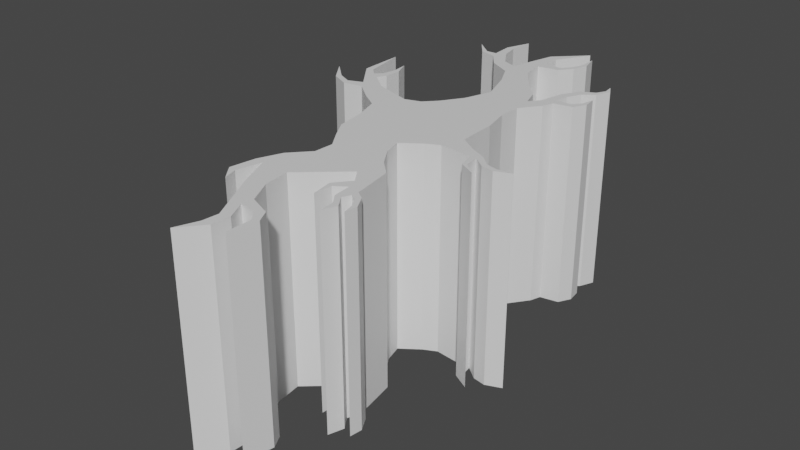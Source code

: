 # Source: lineCrack.blend  (saved by Blender 3.5.10; exported with 4.5.12 LTS)
import bpy
from mathutils import Matrix  # noqa: F401  (used for matrix-valued properties, if any)

bpy.ops.wm.read_factory_settings(use_empty=True)
scene = bpy.context.scene
scene.name = 'Scene'

# ---- collections
col_collection = bpy.data.collections.new('Collection'); scene.collection.children.link(col_collection)

# ---- materials (node trees are filled in below, after node groups)
mat_material = bpy.data.materials.new('Material')
mat_material.alpha_threshold = 0.0
mat_material.use_transparent_shadow = False
mat_material.roughness = 0.5
mat_material.line_color = (0.0, 0.0, 0.0, 1.0)

# ---- material node trees
mat_material.use_nodes = True; mat_material.node_tree.nodes.clear()
_N = mat_material.node_tree.nodes; _L = mat_material.node_tree.links
n0 = _N.new('ShaderNodeOutputMaterial'); n0.name = 'Material Output'; n0.location = (300, 300)
n1 = _N.new('ShaderNodeBsdfPrincipled'); n1.name = 'Principled BSDF'; n1.location = (10, 300)
n1.distribution = 'GGX'
n1.subsurface_method = 'RANDOM_WALK_SKIN'
n1.inputs[3].default_value = 1.45
n1.inputs[27].default_value = (0.0, 0.0, 0.0, 1.0)
n1.inputs[28].default_value = 1.0
_L.new(n1.outputs[0], n0.inputs[0])
n0.is_active_output = True

# ---- world
world_world = bpy.data.worlds.new('World'); scene.world = world_world
world_world.use_nodes = True; world_world.node_tree.nodes.clear()
_N = world_world.node_tree.nodes; _L = world_world.node_tree.links
n0 = _N.new('ShaderNodeOutputWorld'); n0.name = 'World Output'; n0.location = (300, 300)
n1 = _N.new('ShaderNodeBackground'); n1.name = 'Background'; n1.location = (10, 300)
n1.inputs[0].default_value = (0.05088, 0.05088, 0.05088, 1.0)
_L.new(n1.outputs[0], n0.inputs[0])
n0.is_active_output = True
world_world.color = (0.05088, 0.05088, 0.05088)
world_world.use_sun_shadow = False
world_world.sun_shadow_jitter_overblur = 0.0

# ---- meshes
me_cube = bpy.data.meshes.new('Cube')
me_cube.from_pydata([(-0.07518, -1.025, 0.004448), (0.04676, -0.9511, 0.004448), (0.04835, -0.8651, 0.004448), (-0.0396, -0.817, 0.004448), (-0.01119, -0.9483, 0.004448), (0.06794, -0.8534, 0.004448), (-0.03442, -0.776, 0.004448), (-0.0778, -0.6915, 0.004448), (-0.08911, -0.599, 0.004448), (0.05666, -0.4699, 0.004448), (0.09227, -0.5192, 0.004448), (0.04872, -0.574, 0.004448), (0.06096, -0.6474, 0.004448), (0.06722, -0.5844, 0.004448), (0.1062, -0.5579, 0.004448), (0.1126, -0.6216, 0.004448), (0.1393, -0.6578, 0.004448), (0.145, -0.7151, 0.004448), (0.1626, -0.6621, 0.004448), (0.1344, -0.6204, 0.004448), (0.18, -0.5897, 0.004448), (0.1489, -0.5674, 0.004448), (0.1451, -0.5408, 0.004448), (0.1254, -0.4258, 0.004448), (0.07096, -0.3724, 0.004448), (0.02831, -0.3069, 0.004448), (0.01166, -0.2427, 0.004448), (0.07649, -0.1952, 0.004448), (0.122, -0.1723, 0.004448), (0.2341, -0.1853, 0.004448), (0.2488, -0.2416, 0.004448), (0.3077, -0.274, 0.004448), (0.2632, -0.2349, 0.004448), (0.2568, -0.183, 0.004448), (0.345, -0.2262, 0.004448), (0.3996, -0.2042, 0.004448), (0.3479, -0.2103, 0.004448), (0.2672, -0.1634, 0.004448), (0.148, -0.09399, 0.004448), (0.1451, -0.03487, 0.004448), (0.1426, 0.04236, 0.004448), (0.1198, 0.1385, 0.004448), (-0.04612, -0.9497, 0.004448), (-0.07214, -0.8344, 0.004448), (-0.1418, -0.7042, 0.004448), (-0.1903, -0.5941, 0.004448), (-0.2104, -0.6818, 0.004448), (-0.1969, -0.73, 0.004448), (-0.2387, -0.6773, 0.004448), (-0.2249, -0.5892, 0.004448), (-0.1924, -0.5084, 0.004448), (-0.1321, -0.4417, 0.004448), (-0.1287, -0.3721, 0.004448), (-0.173, -0.307, 0.004448), (-0.2125, -0.2412, 0.004448), (-0.2288, -0.1359, 0.004448), (-0.2584, -0.04569, 0.004448), (-0.3198, -0.004652, 0.004448), (-0.3898, 0.05266, 0.004448), (-0.5256, 0.07312, 0.004448), (-0.5862, 0.1567, 0.004448), (-0.5147, 0.08992, 0.004448), (-0.4132, 0.08707, 0.004448), (-0.4693, 0.1622, 0.004448), (-0.4959, 0.1985, 0.004448), (-0.4993, 0.3594, 0.004448), (-0.4713, 0.2052, 0.004448), (-0.4424, 0.1756, 0.004448), (-0.4084, 0.2503, 0.004448), (-0.4152, 0.3062, 0.004448), (-0.39, 0.2455, 0.004448), (-0.4118, 0.1546, 0.004448), (-0.3432, 0.09834, 0.004448), (-0.2778, 0.07568, 0.004448), (-0.2029, 0.0514, 0.004448), (-0.1482, 0.06905, 0.004448), (-0.1081, 0.1117, 0.004448), (-0.06009, 0.1854, 0.004448), (0.1221, 0.2176, 0.004448), (0.09085, 0.3554, 0.004448), (0.03374, 0.4185, 0.004448), (-0.001468, 0.4651, 0.004448), (-0.04884, 0.5973, 0.004448), (0.02466, 0.61, 0.004448), (0.0592, 0.6555, 0.004448), (0.078, 0.71, 0.004448), (0.06204, 0.7748, 0.004448), (0.06208, 0.7124, 0.004448), (0.05038, 0.6749, 0.004448), (0.0219, 0.6345, 0.004448), (-0.04702, 0.6345, 0.004448), (-0.0694, 0.4045, 0.004448), (-0.1113, 0.4863, 0.004448), (-0.07471, 0.7158, 0.004448), (-0.09818, 0.6251, 0.004448), (-0.05044, 0.3497, 0.004448), (-0.1915, 0.5309, 0.004448), (-0.2392, 0.5935, 0.004448), (-0.2986, 0.6091, 0.004448), (-0.3492, 0.6749, 0.004448), (-0.2853, 0.6211, 0.004448), (-0.2473, 0.6224, 0.004448), (-0.2529, 0.7019, 0.004448), (-0.2199, 0.7922, 0.004448), (-0.2274, 0.7038, 0.004448), (-0.2147, 0.6398, 0.004448), (-0.1675, 0.5678, 0.004448), (-0.1147, 0.5467, 0.004448), (0.02748, 0.818, 0.004448), (-0.04072, 0.6983, 0.004448), (-0.02762, 0.282, 0.004448), (0.1129, 0.2895, 0.004448), (-0.04151, 0.5209, 0.004448), (0.2053, -0.6349, 0.004448), (0.1994, -0.6786, 0.004448), (0.1903, -0.6415, 0.004448), (0.1674, -0.6037, 0.004448), (0.1469, -0.5917, 0.004448), (0.1732, 0.2872, 0.004448), (0.1861, 0.3262, 0.004448), (0.2527, 0.3383, 0.004448), (0.2769, 0.3834, 0.004448), (0.2705, 0.4321, 0.004448), (0.2594, 0.3864, 0.004448), (0.236, 0.3568, 0.004448), (0.1809, 0.3551, 0.004448), (0.1898, 0.403, 0.004448), (0.2143, 0.4525, 0.004448), (0.2531, 0.4814, 0.004448), (0.2754, 0.5331, 0.004448), (0.2552, 0.5693, 0.004448), (0.26, 0.5316, 0.004448), (0.243, 0.4995, 0.004448), (0.1978, 0.4753, 0.004448), (0.1618, 0.4154, 0.004448), (0.1421, 0.3262, 0.004448), (-0.3939, 0.1854, 0.004448), (-0.4184, 0.1983, 0.004448), (-0.465, 0.06654, 0.004448), (-0.4588, 0.04094, 0.004448), (0.2073, -0.1353, 0.004448), (0.04474, -0.8095, 0.004448), (0.01707, -0.8245, 0.004448), (-0.04069, -0.893, 0.004448), (-0.006955, -0.8835, 0.004448), (0.3069, -0.2, 0.004448), (0.3002, -0.2178, 0.004448), (0.04835, -0.8651, -0.7168), (0.04676, -0.9511, -0.7168), (0.01707, -0.8245, -0.7168), (-0.006955, -0.8835, -0.7168), (-0.0396, -0.817, -0.7168), (-0.07518, -1.025, -0.7168), (-0.01119, -0.9483, -0.7168), (0.06794, -0.8534, -0.7168), (0.04474, -0.8095, -0.7168), (-0.03442, -0.776, -0.7168), (-0.0778, -0.6915, -0.7168), (-0.08911, -0.599, -0.7168), (0.05666, -0.4699, -0.7168), (0.09227, -0.5192, -0.7168), (0.04872, -0.574, -0.7168), (0.06096, -0.6474, -0.7168), (0.06722, -0.5844, -0.7168), (0.1062, -0.5579, -0.7168), (0.1126, -0.6216, -0.7168), (0.1393, -0.6578, -0.7168), (0.145, -0.7151, -0.7168), (0.1626, -0.6621, -0.7168), (0.1344, -0.6204, -0.7168), (0.1469, -0.5917, -0.7168), (0.2053, -0.6349, -0.7168), (0.18, -0.5897, -0.7168), (0.1489, -0.5674, -0.7168), (0.1451, -0.5408, -0.7168), (0.1254, -0.4258, -0.7168), (0.07096, -0.3724, -0.7168), (0.02831, -0.3069, -0.7168), (0.01166, -0.2427, -0.7168), (0.07649, -0.1952, -0.7168), (0.122, -0.1723, -0.7168), (0.2341, -0.1853, -0.7168), (0.2488, -0.2416, -0.7168), (0.3077, -0.274, -0.7168), (0.2632, -0.2349, -0.7168), (0.2568, -0.183, -0.7168), (0.3002, -0.2178, -0.7168), (0.345, -0.2262, -0.7168), (0.3996, -0.2042, -0.7168), (0.3479, -0.2103, -0.7168), (0.3069, -0.2, -0.7168), (0.2672, -0.1634, -0.7168), (0.2073, -0.1353, -0.7168), (0.148, -0.09399, -0.7168), (0.1451, -0.03487, -0.7168), (0.1426, 0.04236, -0.7168), (0.1198, 0.1385, -0.7168), (-0.04612, -0.9497, -0.7168), (-0.04069, -0.893, -0.7168), (-0.1418, -0.7042, -0.7168), (-0.07214, -0.8344, -0.7168), (-0.1903, -0.5941, -0.7168), (-0.2104, -0.6818, -0.7168), (-0.1969, -0.73, -0.7168), (-0.2387, -0.6773, -0.7168), (-0.2249, -0.5892, -0.7168), (-0.1924, -0.5084, -0.7168), (-0.1321, -0.4417, -0.7168), (-0.1287, -0.3721, -0.7168), (-0.173, -0.307, -0.7168), (-0.2125, -0.2412, -0.7168), (-0.2288, -0.1359, -0.7168), (-0.2584, -0.04569, -0.7168), (-0.3198, -0.004652, -0.7168), (-0.3898, 0.05266, -0.7168), (-0.4588, 0.04094, -0.7168), (-0.5862, 0.1567, -0.7168), (-0.5256, 0.07312, -0.7168), (-0.5147, 0.08992, -0.7168), (-0.465, 0.06654, -0.7168), (-0.4693, 0.1622, -0.7168), (-0.4132, 0.08707, -0.7168), (-0.4959, 0.1985, -0.7168), (-0.4993, 0.3594, -0.7168), (-0.4713, 0.2052, -0.7168), (-0.4424, 0.1756, -0.7168), (-0.4184, 0.1983, -0.7168), (-0.4152, 0.3062, -0.7168), (-0.4084, 0.2503, -0.7168), (-0.39, 0.2455, -0.7168), (-0.3939, 0.1854, -0.7168), (-0.3432, 0.09834, -0.7168), (-0.4118, 0.1546, -0.7168), (-0.2778, 0.07568, -0.7168), (-0.2029, 0.0514, -0.7168), (-0.1482, 0.06905, -0.7168), (-0.1081, 0.1117, -0.7168), (-0.06009, 0.1854, -0.7168), (0.1221, 0.2176, -0.7168), (0.1129, 0.2895, -0.7168), (0.09085, 0.3554, -0.7168), (0.03374, 0.4185, -0.7168), (-0.001468, 0.4651, -0.7168), (-0.04151, 0.5209, -0.7168), (-0.04884, 0.5973, -0.7168), (0.02466, 0.61, -0.7168), (0.0592, 0.6555, -0.7168), (0.078, 0.71, -0.7168), (0.06204, 0.7748, -0.7168), (0.06208, 0.7124, -0.7168), (0.05038, 0.6749, -0.7168), (0.0219, 0.6345, -0.7168), (-0.04702, 0.6345, -0.7168), (-0.02762, 0.282, -0.7168), (-0.1113, 0.4863, -0.7168), (-0.0694, 0.4045, -0.7168), (-0.1915, 0.5309, -0.7168), (-0.09818, 0.6251, -0.7168), (-0.1147, 0.5467, -0.7168), (-0.05044, 0.3497, -0.7168), (-0.2392, 0.5935, -0.7168), (-0.2986, 0.6091, -0.7168), (-0.3492, 0.6749, -0.7168), (-0.2853, 0.6211, -0.7168), (-0.2473, 0.6224, -0.7168), (-0.2529, 0.7019, -0.7168), (-0.2199, 0.7922, -0.7168), (-0.2274, 0.7038, -0.7168), (-0.2147, 0.6398, -0.7168), (-0.1675, 0.5678, -0.7168), (-0.07471, 0.7158, -0.7168), (0.02748, 0.818, -0.7168), (-0.04072, 0.6983, -0.7168), (0.1732, 0.2872, -0.7168), (0.1994, -0.6786, -0.7168), (0.1903, -0.6415, -0.7168), (0.1674, -0.6037, -0.7168), (0.1861, 0.3262, -0.7168), (0.2527, 0.3383, -0.7168), (0.2769, 0.3834, -0.7168), (0.2705, 0.4321, -0.7168), (0.2594, 0.3864, -0.7168), (0.236, 0.3568, -0.7168), (0.1809, 0.3551, -0.7168), (0.1898, 0.403, -0.7168), (0.2143, 0.4525, -0.7168), (0.2531, 0.4814, -0.7168), (0.2754, 0.5331, -0.7168), (0.2552, 0.5693, -0.7168), (0.26, 0.5316, -0.7168), (0.243, 0.4995, -0.7168), (0.1978, 0.4753, -0.7168), (0.1618, 0.4154, -0.7168), (0.1421, 0.3262, -0.7168)], [], [(53, 209, 210, 54), (3, 151, 150, 144), (106, 269, 258, 107), (54, 210, 211, 55), (4, 153, 152, 0), (94, 257, 270, 93), (55, 211, 212, 56), (5, 154, 148, 1), (93, 270, 271, 108), (56, 212, 213, 57), (6, 156, 155, 141), (109, 272, 252, 90), (57, 213, 214, 58), (7, 157, 156, 6), (108, 271, 272, 109), (58, 214, 215, 139), (8, 158, 157, 7), (110, 253, 259, 95), (59, 217, 216, 60), (9, 159, 158, 8), (118, 273, 238, 78), (60, 216, 218, 61), (10, 160, 159, 9), (112, 243, 242, 81), (61, 218, 219, 138), (11, 161, 160, 10), (113, 171, 274, 114), (62, 221, 220, 63), (12, 162, 161, 11), (114, 274, 275, 115), (63, 220, 222, 64), (13, 163, 162, 12), (115, 275, 276, 116), (64, 222, 223, 65), (14, 164, 163, 13), (119, 277, 273, 118), (65, 223, 224, 66), (15, 165, 164, 14), (19, 169, 168, 18), (66, 224, 225, 67), (16, 166, 165, 15), (116, 276, 170, 117), (67, 225, 226, 137), (17, 167, 166, 16), (120, 278, 277, 119), (68, 228, 227, 69), (18, 168, 167, 17), (121, 279, 278, 120), (69, 227, 229, 70), (117, 170, 169, 19), (122, 280, 279, 121), (70, 229, 230, 136), (20, 172, 171, 113), (123, 281, 280, 122), (71, 232, 231, 72), (21, 173, 172, 20), (124, 282, 281, 123), (72, 231, 233, 73), (22, 174, 173, 21), (125, 283, 282, 124), (73, 233, 234, 74), (23, 175, 174, 22), (126, 284, 283, 125), (74, 234, 235, 75), (24, 176, 175, 23), (127, 285, 284, 126), (75, 235, 236, 76), (25, 177, 176, 24), (128, 286, 285, 127), (76, 236, 237, 77), (26, 178, 177, 25), (129, 287, 286, 128), (78, 238, 196, 41), (27, 179, 178, 26), (130, 288, 287, 129), (79, 240, 239, 111), (28, 180, 179, 27), (131, 289, 288, 130), (80, 241, 240, 79), (29, 181, 180, 28), (132, 290, 289, 131), (81, 242, 241, 80), (30, 182, 181, 29), (133, 291, 290, 132), (82, 244, 243, 112), (31, 183, 182, 30), (134, 292, 291, 133), (83, 245, 244, 82), (32, 184, 183, 31), (135, 293, 292, 134), (84, 246, 245, 83), (33, 185, 184, 32), (136, 230, 232, 71), (85, 247, 246, 84), (34, 187, 186, 146), (111, 239, 293, 135), (86, 248, 247, 85), (35, 188, 187, 34), (137, 226, 228, 68), (87, 249, 248, 86), (36, 189, 188, 35), (138, 219, 221, 62), (88, 250, 249, 87), (37, 191, 190, 145), (139, 215, 217, 59), (89, 251, 250, 88), (38, 193, 192, 140), (140, 192, 191, 37), (90, 252, 251, 89), (39, 194, 193, 38), (141, 155, 154, 5), (77, 237, 253, 110), (40, 195, 194, 39), (142, 149, 151, 3), (91, 255, 254, 92), (41, 196, 195, 40), (143, 198, 200, 43), (92, 254, 256, 96), (0, 152, 197, 42), (144, 150, 153, 4), (107, 258, 257, 94), (42, 197, 198, 143), (145, 190, 189, 36), (95, 259, 255, 91), (43, 200, 199, 44), (146, 186, 185, 33), (96, 256, 260, 97), (44, 199, 201, 45), (97, 260, 261, 98), (45, 201, 202, 46), (98, 261, 262, 99), (46, 202, 203, 47), (99, 262, 263, 100), (47, 203, 204, 48), (100, 263, 264, 101), (48, 204, 205, 49), (101, 264, 265, 102), (49, 205, 206, 50), (102, 265, 266, 103), (50, 206, 207, 51), (103, 266, 267, 104), (51, 207, 208, 52), (1, 148, 147, 2), (104, 267, 268, 105), (52, 208, 209, 53), (2, 147, 149, 142), (105, 268, 269, 106)])
_uv = me_cube.uv_layers.new(name='UVMap')
_uv.uv.foreach_set('vector', [0.3897, 1.0, 0.3897, 0.0, 0.4254, 0.0, 0.4254, 1.0, 0.1131, 1.0, 0.1131, 0.0, 0.077, 0.0, 0.077, 1.0, 0.8642, 1.0, 0.8642, 0.0, 0.8528, 0.0, 0.8528, 1.0, 0.4254, 1.0, 0.4254, 0.0, 0.4826, 0.0, 0.4826, 1.0, 0.04188, 1.0, 0.04188, 0.0, 0.0, 0.0, 0.0, 1.0, 0.8953, 1.0, 0.8953, 0.0, 0.9446, 0.0, 0.9446, 1.0, 0.4826, 1.0, 0.4826, 0.0, 0.5315, 0.0, 0.5315, 1.0, 0.09334, 1.0, 0.09334, 0.0, 0.04034, 0.0, 0.04034, 1.0, 0.9446, 1.0, 0.9446, 0.0, 1.0, 0.0, 1.0, 1.0, 0.5315, 1.0, 0.5315, 0.0, 0.5537, 0.0, 0.5537, 1.0, 0.1353, 1.0, 0.1353, 0.0, 0.1172, 0.0, 0.1172, 1.0, 0.9351, 1.0, 0.9351, 0.0, 0.9004, 0.0, 0.9004, 1.0, 0.5537, 1.0, 0.5537, 0.0, 0.5848, 0.0, 0.5848, 1.0, 0.1812, 1.0, 0.1812, 0.0, 0.1353, 0.0, 0.1353, 1.0, 1.0, 1.0, 1.0, 0.0, 0.9351, 0.0, 0.9351, 1.0, 0.5848, 1.0, 0.5848, 0.0, 0.5785, 0.0, 0.5785, 1.0, 0.2313, 1.0, 0.2313, 0.0, 0.1812, 0.0, 0.1812, 1.0, 0.7093, 1.0, 0.7093, 0.0, 0.746, 0.0, 0.746, 1.0, 0.5959, 1.0, 0.5959, 0.0, 0.6413, 0.0, 0.6413, 1.0, 0.3013, 1.0, 0.3013, 0.0, 0.2313, 0.0, 0.2313, 1.0, 0.7121, 1.0, 0.7121, 0.0, 0.6743, 0.0, 0.6743, 1.0, 0.6413, 1.0, 0.6413, 0.0, 0.605, 0.0, 0.605, 1.0, 0.2746, 1.0, 0.2746, 0.0, 0.3013, 0.0, 0.3013, 1.0, 0.8388, 1.0, 0.8388, 0.0, 0.8085, 0.0, 0.8085, 1.0, 0.605, 1.0, 0.605, 0.0, 0.5924, 0.0, 0.5924, 1.0, 0.2449, 1.0, 0.2449, 0.0, 0.2746, 0.0, 0.2746, 1.0, 0.2119, 1.0, 0.2119, 0.0, 0.1881, 0.0, 0.1881, 1.0, 0.6035, 1.0, 0.6035, 0.0, 0.6443, 0.0, 0.6443, 1.0, 0.2051, 1.0, 0.2051, 0.0, 0.2449, 0.0, 0.2449, 1.0, 0.1881, 1.0, 0.1881, 0.0, 0.2083, 0.0, 0.2083, 1.0, 0.6443, 1.0, 0.6443, 0.0, 0.664, 0.0, 0.664, 1.0, 0.2393, 1.0, 0.2393, 0.0, 0.2051, 0.0, 0.2051, 1.0, 0.2083, 1.0, 0.2083, 0.0, 0.2288, 0.0, 0.2288, 1.0, 0.664, 1.0, 0.664, 0.0, 0.7512, 0.0, 0.7512, 1.0, 0.2536, 1.0, 0.2536, 0.0, 0.2393, 0.0, 0.2393, 1.0, 0.7332, 1.0, 0.7332, 0.0, 0.7121, 0.0, 0.7121, 1.0, 0.7512, 1.0, 0.7512, 0.0, 0.6676, 0.0, 0.6676, 1.0, 0.2191, 1.0, 0.2191, 0.0, 0.2536, 0.0, 0.2536, 1.0, 0.2197, 1.0, 0.2197, 0.0, 0.1971, 0.0, 0.1971, 1.0, 0.6676, 1.0, 0.6676, 0.0, 0.6515, 0.0, 0.6515, 1.0, 0.1994, 1.0, 0.1994, 0.0, 0.2191, 0.0, 0.2191, 1.0, 0.2288, 1.0, 0.2288, 0.0, 0.2353, 0.0, 0.2353, 1.0, 0.6515, 1.0, 0.6515, 0.0, 0.6638, 0.0, 0.6638, 1.0, 0.1684, 1.0, 0.1684, 0.0, 0.1994, 0.0, 0.1994, 1.0, 0.7398, 1.0, 0.7398, 0.0, 0.7332, 0.0, 0.7332, 1.0, 0.692, 1.0, 0.692, 0.0, 0.7224, 0.0, 0.7224, 1.0, 0.1971, 1.0, 0.1971, 0.0, 0.1684, 0.0, 0.1684, 1.0, 0.7642, 1.0, 0.7642, 0.0, 0.7398, 0.0, 0.7398, 1.0, 0.7224, 1.0, 0.7224, 0.0, 0.6894, 0.0, 0.6894, 1.0, 0.2353, 1.0, 0.2353, 0.0, 0.2197, 0.0, 0.2197, 1.0, 0.7906, 1.0, 0.7906, 0.0, 0.7642, 0.0, 0.7642, 1.0, 0.6894, 1.0, 0.6894, 0.0, 0.6568, 0.0, 0.6568, 1.0, 0.2364, 1.0, 0.2364, 0.0, 0.2119, 0.0, 0.2119, 1.0, 0.7659, 1.0, 0.7659, 0.0, 0.7906, 0.0, 0.7906, 1.0, 0.6401, 1.0, 0.6401, 0.0, 0.6096, 0.0, 0.6096, 1.0, 0.2485, 1.0, 0.2485, 0.0, 0.2364, 0.0, 0.2364, 1.0, 0.7498, 1.0, 0.7498, 0.0, 0.7659, 0.0, 0.7659, 1.0, 0.6096, 1.0, 0.6096, 0.0, 0.5973, 0.0, 0.5973, 1.0, 0.2629, 1.0, 0.2629, 0.0, 0.2485, 0.0, 0.2485, 1.0, 0.7489, 1.0, 0.7489, 0.0, 0.7498, 0.0, 0.7498, 1.0, 0.5973, 1.0, 0.5973, 0.0, 0.5841, 0.0, 0.5841, 1.0, 0.3253, 1.0, 0.3253, 0.0, 0.2629, 0.0, 0.2629, 1.0, 0.7749, 1.0, 0.7749, 0.0, 0.7489, 0.0, 0.7489, 1.0, 0.5841, 1.0, 0.5841, 0.0, 0.5937, 0.0, 0.5937, 1.0, 0.3543, 1.0, 0.3543, 0.0, 0.3253, 0.0, 0.3253, 1.0, 0.8017, 1.0, 0.8017, 0.0, 0.7749, 0.0, 0.7749, 1.0, 0.5937, 1.0, 0.5937, 0.0, 0.6169, 0.0, 0.6169, 1.0, 0.3898, 1.0, 0.3898, 0.0, 0.3543, 0.0, 0.3543, 1.0, 0.8174, 1.0, 0.8174, 0.0, 0.8017, 0.0, 0.8017, 1.0, 0.6169, 1.0, 0.6169, 0.0, 0.6568, 0.0, 0.6568, 1.0, 0.4246, 1.0, 0.4246, 0.0, 0.3898, 0.0, 0.3898, 1.0, 0.8454, 1.0, 0.8454, 0.0, 0.8174, 0.0, 0.8174, 1.0, 0.6743, 1.0, 0.6743, 0.0, 0.6314, 0.0, 0.6314, 1.0, 0.4504, 1.0, 0.4504, 0.0, 0.4246, 0.0, 0.4246, 1.0, 0.8651, 1.0, 0.8651, 0.0, 0.8454, 0.0, 0.8454, 1.0, 0.7491, 1.0, 0.7491, 0.0, 0.7133, 0.0, 0.7133, 1.0, 0.4628, 1.0, 0.4628, 0.0, 0.4504, 0.0, 0.4504, 1.0, 0.8446, 1.0, 0.8446, 0.0, 0.8651, 0.0, 0.8651, 1.0, 0.7833, 1.0, 0.7833, 0.0, 0.7491, 0.0, 0.7491, 1.0, 0.4558, 1.0, 0.4558, 0.0, 0.4628, 0.0, 0.4628, 1.0, 0.8272, 1.0, 0.8272, 0.0, 0.8446, 0.0, 0.8446, 1.0, 0.8085, 1.0, 0.8085, 0.0, 0.7833, 0.0, 0.7833, 1.0, 0.4252, 1.0, 0.4252, 0.0, 0.4558, 0.0, 0.4558, 1.0, 0.8141, 1.0, 0.8141, 0.0, 0.8272, 0.0, 0.8272, 1.0, 0.8803, 1.0, 0.8803, 0.0, 0.8388, 0.0, 0.8388, 1.0, 0.4076, 1.0, 0.4076, 0.0, 0.4252, 0.0, 0.4252, 1.0, 0.7816, 1.0, 0.7816, 0.0, 0.8141, 0.0, 0.8141, 1.0, 0.8872, 1.0, 0.8872, 0.0, 0.8803, 0.0, 0.8803, 1.0, 0.4289, 1.0, 0.4289, 0.0, 0.4076, 0.0, 0.4076, 1.0, 0.7332, 1.0, 0.7332, 0.0, 0.7816, 0.0, 0.7816, 1.0, 0.9118, 1.0, 0.9118, 0.0, 0.8872, 0.0, 0.8872, 1.0, 0.457, 1.0, 0.457, 0.0, 0.4289, 0.0, 0.4289, 1.0, 0.6568, 1.0, 0.6568, 0.0, 0.6401, 0.0, 0.6401, 1.0, 0.9414, 1.0, 0.9414, 0.0, 0.9118, 0.0, 0.9118, 1.0, 0.4336, 1.0, 0.4336, 0.0, 0.4381, 0.0, 0.4381, 1.0, 0.7133, 1.0, 0.7133, 0.0, 0.7332, 0.0, 0.7332, 1.0, 0.9765, 1.0, 0.9765, 0.0, 0.9414, 0.0, 0.9414, 1.0, 0.4455, 1.0, 0.4455, 0.0, 0.4336, 0.0, 0.4336, 1.0, 0.6638, 1.0, 0.6638, 0.0, 0.692, 0.0, 0.692, 1.0, 0.9427, 1.0, 0.9427, 0.0, 0.9765, 0.0, 0.9765, 1.0, 0.4422, 1.0, 0.4422, 0.0, 0.4455, 0.0, 0.4455, 1.0, 0.5924, 1.0, 0.5924, 0.0, 0.6035, 0.0, 0.6035, 1.0, 0.9224, 1.0, 0.9224, 0.0, 0.9427, 0.0, 0.9427, 1.0, 0.4676, 1.0, 0.4676, 0.0, 0.4478, 0.0, 0.4478, 1.0, 0.5785, 1.0, 0.5785, 0.0, 0.5959, 0.0, 0.5959, 1.0, 0.9005, 1.0, 0.9005, 0.0, 0.9224, 0.0, 0.9224, 1.0, 0.5053, 1.0, 0.5053, 0.0, 0.4829, 0.0, 0.4829, 1.0, 0.4829, 1.0, 0.4829, 0.0, 0.4676, 0.0, 0.4676, 1.0, 0.9004, 1.0, 0.9004, 0.0, 0.9005, 0.0, 0.9005, 1.0, 0.5373, 1.0, 0.5373, 0.0, 0.5053, 0.0, 0.5053, 1.0, 0.1172, 1.0, 0.1172, 0.0, 0.09334, 0.0, 0.09334, 1.0, 0.6568, 1.0, 0.6568, 0.0, 0.7093, 0.0, 0.7093, 1.0, 0.5792, 1.0, 0.5792, 0.0, 0.5373, 0.0, 0.5373, 1.0, 0.109, 1.0, 0.109, 0.0, 0.1131, 0.0, 0.1131, 1.0, 0.7757, 1.0, 0.7757, 0.0, 0.8201, 0.0, 0.8201, 1.0, 0.6314, 1.0, 0.6314, 0.0, 0.5792, 0.0, 0.5792, 1.0, 0.07189, 1.0, 0.07189, 0.0, 0.1037, 0.0, 0.1037, 1.0, 0.8201, 1.0, 0.8201, 0.0, 0.8443, 0.0, 0.8443, 1.0, 0.0, 1.0, 0.0, 0.0, 0.04109, 0.0, 0.04109, 1.0, 0.077, 1.0, 0.077, 0.0, 0.04188, 0.0, 0.04188, 1.0, 0.8528, 1.0, 0.8528, 0.0, 0.8953, 0.0, 0.8953, 1.0, 0.04109, 1.0, 0.04109, 0.0, 0.07189, 0.0, 0.07189, 1.0, 0.4478, 1.0, 0.4478, 0.0, 0.4422, 0.0, 0.4422, 1.0, 0.746, 1.0, 0.746, 0.0, 0.7757, 0.0, 0.7757, 1.0, 0.1037, 1.0, 0.1037, 0.0, 0.1743, 0.0, 0.1743, 1.0, 0.4381, 1.0, 0.4381, 0.0, 0.457, 0.0, 0.457, 1.0, 0.8443, 1.0, 0.8443, 0.0, 0.8782, 0.0, 0.8782, 1.0, 0.1743, 1.0, 0.1743, 0.0, 0.234, 0.0, 0.234, 1.0, 0.8782, 1.0, 0.8782, 0.0, 0.8866, 0.0, 0.8866, 1.0, 0.234, 1.0, 0.234, 0.0, 0.1864, 0.0, 0.1864, 1.0, 0.8866, 1.0, 0.8866, 0.0, 0.9224, 0.0, 0.9224, 1.0, 0.1864, 1.0, 0.1864, 0.0, 0.1603, 0.0, 0.1603, 1.0, 0.9224, 1.0, 0.9224, 0.0, 0.8932, 0.0, 0.8932, 1.0, 0.1603, 1.0, 0.1603, 0.0, 0.1889, 0.0, 0.1889, 1.0, 0.8932, 1.0, 0.8932, 0.0, 0.8939, 0.0, 0.8939, 1.0, 0.1889, 1.0, 0.1889, 0.0, 0.2367, 0.0, 0.2367, 1.0, 0.8939, 1.0, 0.8939, 0.0, 0.937, 0.0, 0.937, 1.0, 0.2367, 1.0, 0.2367, 0.0, 0.2805, 0.0, 0.2805, 1.0, 0.937, 1.0, 0.937, 0.0, 0.986, 0.0, 0.986, 1.0, 0.2805, 1.0, 0.2805, 0.0, 0.3167, 0.0, 0.3167, 1.0, 0.986, 1.0, 0.986, 0.0, 0.938, 0.0, 0.938, 1.0, 0.3167, 1.0, 0.3167, 0.0, 0.3544, 0.0, 0.3544, 1.0, 0.04034, 1.0, 0.04034, 0.0, 0.08699, 0.0, 0.08699, 1.0, 0.938, 1.0, 0.938, 0.0, 0.9033, 0.0, 0.9033, 1.0, 0.3544, 1.0, 0.3544, 0.0, 0.3897, 0.0, 0.3897, 1.0, 0.08699, 1.0, 0.08699, 0.0, 0.109, 0.0, 0.109, 1.0, 0.9033, 1.0, 0.9033, 0.0, 0.8642, 0.0, 0.8642, 1.0])
me_cube.materials.append(mat_material)
me_cube.use_mirror_vertex_groups = False
me_cube.update()
me_cube_001 = bpy.data.meshes.new('Cube.001')
me_cube_001.from_pydata([(-0.07518, -1.025, 0.004448), (0.04676, -0.9511, 0.004448), (0.04835, -0.8651, 0.004448), (-0.0396, -0.817, 0.004448), (-0.01119, -0.9483, 0.004448), (0.06794, -0.8534, 0.004448), (-0.03442, -0.776, 0.004448), (-0.0778, -0.6915, 0.004448), (-0.08911, -0.599, 0.004448), (0.05666, -0.4699, 0.004448), (0.09227, -0.5192, 0.004448), (0.04872, -0.574, 0.004448), (0.06096, -0.6474, 0.004448), (0.06722, -0.5844, 0.004448), (0.1062, -0.5579, 0.004448), (0.1126, -0.6216, 0.004448), (0.1393, -0.6578, 0.004448), (0.145, -0.7151, 0.004448), (0.1626, -0.6621, 0.004448), (0.1344, -0.6204, 0.004448), (0.18, -0.5897, 0.004448), (0.1489, -0.5674, 0.004448), (0.1451, -0.5408, 0.004448), (0.1254, -0.4258, 0.004448), (0.07096, -0.3724, 0.004448), (0.02831, -0.3069, 0.004448), (0.01166, -0.2427, 0.004448), (0.07649, -0.1952, 0.004448), (0.122, -0.1723, 0.004448), (0.2341, -0.1853, 0.004448), (0.2488, -0.2416, 0.004448), (0.3077, -0.274, 0.004448), (0.2632, -0.2349, 0.004448), (0.2568, -0.183, 0.004448), (0.345, -0.2262, 0.004448), (0.3996, -0.2042, 0.004448), (0.3479, -0.2103, 0.004448), (0.2672, -0.1634, 0.004448), (0.148, -0.09399, 0.004448), (0.1451, -0.03487, 0.004448), (0.1426, 0.04236, 0.004448), (0.1198, 0.1385, 0.004448), (-0.04612, -0.9497, 0.004448), (-0.07214, -0.8344, 0.004448), (-0.1418, -0.7042, 0.004448), (-0.1903, -0.5941, 0.004448), (-0.2104, -0.6818, 0.004448), (-0.1969, -0.73, 0.004448), (-0.2387, -0.6773, 0.004448), (-0.2249, -0.5892, 0.004448), (-0.1924, -0.5084, 0.004448), (-0.1321, -0.4417, 0.004448), (-0.1287, -0.3721, 0.004448), (-0.173, -0.307, 0.004448), (-0.2125, -0.2412, 0.004448), (-0.2288, -0.1359, 0.004448), (-0.2584, -0.04569, 0.004448), (-0.3198, -0.004652, 0.004448), (-0.3898, 0.05266, 0.004448), (-0.5256, 0.07312, 0.004448), (-0.5862, 0.1567, 0.004448), (-0.5147, 0.08992, 0.004448), (-0.4132, 0.08707, 0.004448), (-0.4693, 0.1622, 0.004448), (-0.4959, 0.1985, 0.004448), (-0.4993, 0.3594, 0.004448), (-0.4713, 0.2052, 0.004448), (-0.4424, 0.1756, 0.004448), (-0.4084, 0.2503, 0.004448), (-0.4152, 0.3062, 0.004448), (-0.39, 0.2455, 0.004448), (-0.4118, 0.1546, 0.004448), (-0.3432, 0.09834, 0.004448), (-0.2778, 0.07568, 0.004448), (-0.2029, 0.0514, 0.004448), (-0.1482, 0.06905, 0.004448), (-0.1081, 0.1117, 0.004448), (-0.06009, 0.1854, 0.004448), (0.1221, 0.2176, 0.004448), (0.09085, 0.3554, 0.004448), (0.03374, 0.4185, 0.004448), (-0.001468, 0.4651, 0.004448), (-0.04884, 0.5973, 0.004448), (0.02466, 0.61, 0.004448), (0.0592, 0.6555, 0.004448), (0.078, 0.71, 0.004448), (0.06204, 0.7748, 0.004448), (0.06208, 0.7124, 0.004448), (0.05038, 0.6749, 0.004448), (0.0219, 0.6345, 0.004448), (-0.04702, 0.6345, 0.004448), (-0.0694, 0.4045, 0.004448), (-0.1113, 0.4863, 0.004448), (-0.07471, 0.7158, 0.004448), (-0.09818, 0.6251, 0.004448), (-0.05044, 0.3497, 0.004448), (-0.1915, 0.5309, 0.004448), (-0.2392, 0.5935, 0.004448), (-0.2986, 0.6091, 0.004448), (-0.3492, 0.6749, 0.004448), (-0.2853, 0.6211, 0.004448), (-0.2473, 0.6224, 0.004448), (-0.2529, 0.7019, 0.004448), (-0.2199, 0.7922, 0.004448), (-0.2274, 0.7038, 0.004448), (-0.2147, 0.6398, 0.004448), (-0.1675, 0.5678, 0.004448), (-0.1147, 0.5467, 0.004448), (0.02748, 0.818, 0.004448), (-0.04072, 0.6983, 0.004448), (-0.02762, 0.282, 0.004448), (0.1129, 0.2895, 0.004448), (-0.04151, 0.5209, 0.004448), (0.2053, -0.6349, 0.004448), (0.1994, -0.6786, 0.004448), (0.1903, -0.6415, 0.004448), (0.1674, -0.6037, 0.004448), (0.1469, -0.5917, 0.004448), (0.1732, 0.2872, 0.004448), (0.1861, 0.3262, 0.004448), (0.2527, 0.3383, 0.004448), (0.2769, 0.3834, 0.004448), (0.2705, 0.4321, 0.004448), (0.2594, 0.3864, 0.004448), (0.236, 0.3568, 0.004448), (0.1809, 0.3551, 0.004448), (0.1898, 0.403, 0.004448), (0.2143, 0.4525, 0.004448), (0.2531, 0.4814, 0.004448), (0.2754, 0.5331, 0.004448), (0.2552, 0.5693, 0.004448), (0.26, 0.5316, 0.004448), (0.243, 0.4995, 0.004448), (0.1978, 0.4753, 0.004448), (0.1618, 0.4154, 0.004448), (0.1421, 0.3262, 0.004448), (-0.3939, 0.1854, 0.004448), (-0.4184, 0.1983, 0.004448), (-0.465, 0.06654, 0.004448), (-0.4588, 0.04094, 0.004448), (0.2073, -0.1353, 0.004448), (0.04474, -0.8095, 0.004448), (0.01707, -0.8245, 0.004448), (-0.04069, -0.893, 0.004448), (-0.006955, -0.8835, 0.004448), (0.3069, -0.2, 0.004448), (0.3002, -0.2178, 0.004448)], [], [(2, 1, 5, 141, 6, 7, 8, 9, 10, 11, 12, 13, 14, 15, 16, 17, 18, 19, 117, 116, 115, 114, 113, 20, 21, 22, 23, 24, 25, 26, 27, 28, 29, 30, 31, 32, 33, 146, 34, 35, 36, 145, 37, 140, 38, 39, 40, 41, 78, 118, 119, 120, 121, 122, 123, 124, 125, 126, 127, 128, 129, 130, 131, 132, 133, 134, 135, 111, 79, 80, 81, 112, 82, 83, 84, 85, 86, 87, 88, 89, 90, 109, 108, 93, 94, 107, 106, 105, 104, 103, 102, 101, 100, 99, 98, 97, 96, 92, 91, 95, 110, 77, 76, 75, 74, 73, 72, 71, 136, 70, 69, 68, 137, 67, 66, 65, 64, 63, 62, 138, 61, 60, 59, 139, 58, 57, 56, 55, 54, 53, 52, 51, 50, 49, 48, 47, 46, 45, 44, 43, 143, 42, 0, 4, 144, 3, 142)])
_uv = me_cube_001.uv_layers.new(name='UVMap')
_uv.uv.foreach_set('vector', [0.0, 0.0, 0.0, 0.0, 0.0, 0.0, 0.0, 0.0, 0.0, 0.0, 0.0, 0.0, 0.0, 0.0, 0.0, 0.0, 0.0, 0.0, 0.0, 0.0, 0.0, 0.0, 0.0, 0.0, 0.0, 0.0, 0.0, 0.0, 0.0, 0.0, 0.0, 0.0, 0.0, 0.0, 0.0, 0.0, 0.0, 0.0, 0.0, 0.0, 0.0, 0.0, 0.0, 0.0, 0.0, 0.0, 0.0, 0.0, 0.0, 0.0, 0.0, 0.0, 0.0, 0.0, 0.0, 0.0, 0.0, 0.0, 0.0, 0.0, 0.0, 0.0, 0.0, 0.0, 0.0, 0.0, 0.0, 0.0, 0.0, 0.0, 0.0, 0.0, 0.0, 0.0, 0.0, 0.0, 0.0, 0.0, 0.0, 0.0, 0.0, 0.0, 0.0, 0.0, 0.0, 0.0, 0.0, 0.0, 0.0, 0.0, 0.0, 0.0, 0.0, 0.0, 0.0, 0.0, 0.0, 0.0, 0.0, 0.0, 0.0, 0.0, 0.0, 0.0, 0.0, 0.0, 0.0, 0.0, 0.0, 0.0, 0.0, 0.0, 0.0, 0.0, 0.0, 0.0, 0.0, 0.0, 0.0, 0.0, 0.0, 0.0, 0.0, 0.0, 0.0, 0.0, 0.0, 0.0, 0.0, 0.0, 0.0, 0.0, 0.0, 0.0, 0.0, 0.0, 0.0, 0.0, 0.0, 0.0, 0.0, 0.0, 0.0, 0.0, 0.0, 0.0, 0.0, 0.0, 0.0, 0.0, 0.0, 0.0, 0.0, 0.0, 0.0, 0.0, 0.0, 0.0, 0.0, 0.0, 0.0, 0.0, 0.0, 0.0, 0.0, 0.0, 0.0, 0.0, 0.0, 0.0, 0.0, 0.0, 0.0, 0.0, 0.0, 0.0, 0.0, 0.0, 0.0, 0.0, 0.0, 0.0, 0.0, 0.0, 0.0, 0.0, 0.0, 0.0, 0.0, 0.0, 0.0, 0.0, 0.0, 0.0, 0.0, 0.0, 0.0, 0.0, 0.0, 0.0, 0.0, 0.0, 0.0, 0.0, 0.0, 0.0, 0.0, 0.0, 0.0, 0.0, 0.0, 0.0, 0.0, 0.0, 0.0, 0.0, 0.0, 0.0, 0.0, 0.0, 0.0, 0.0, 0.0, 0.0, 0.0, 0.0, 0.0, 0.0, 0.0, 0.0, 0.0, 0.0, 0.0, 0.0, 0.0, 0.0, 0.0, 0.0, 0.0, 0.0, 0.0, 0.0, 0.0, 0.0, 0.0, 0.0, 0.0, 0.0, 0.0, 0.0, 0.0, 0.0, 0.0, 0.0, 0.0, 0.0, 0.0, 0.0, 0.0, 0.0, 0.0, 0.0, 0.0, 0.0, 0.0, 0.0, 0.0, 0.0, 0.0, 0.0, 0.0, 0.0, 0.0, 0.0, 0.0, 0.0, 0.0, 0.0, 0.0, 0.0, 0.0, 0.0, 0.0, 0.0, 0.0, 0.0, 0.0, 0.0, 0.0, 0.0, 0.0, 0.0, 0.0, 0.0])
me_cube_001.materials.append(mat_material)
me_cube_001.use_mirror_vertex_groups = False
me_cube_001.update()
me_cube_002 = bpy.data.meshes.new('Cube.002')
me_cube_002.from_pydata([(0.04835, -0.8651, -0.7168), (0.04676, -0.9511, -0.7168), (0.01707, -0.8245, -0.7168), (-0.006955, -0.8835, -0.7168), (-0.0396, -0.817, -0.7168), (-0.07518, -1.025, -0.7168), (-0.01119, -0.9483, -0.7168), (0.06794, -0.8534, -0.7168), (0.04474, -0.8095, -0.7168), (-0.03442, -0.776, -0.7168), (-0.0778, -0.6915, -0.7168), (-0.08911, -0.599, -0.7168), (0.05666, -0.4699, -0.7168), (0.09227, -0.5192, -0.7168), (0.04872, -0.574, -0.7168), (0.06096, -0.6474, -0.7168), (0.06722, -0.5844, -0.7168), (0.1062, -0.5579, -0.7168), (0.1126, -0.6216, -0.7168), (0.1393, -0.6578, -0.7168), (0.145, -0.7151, -0.7168), (0.1626, -0.6621, -0.7168), (0.1344, -0.6204, -0.7168), (0.1469, -0.5917, -0.7168), (0.2053, -0.6349, -0.7168), (0.18, -0.5897, -0.7168), (0.1489, -0.5674, -0.7168), (0.1451, -0.5408, -0.7168), (0.1254, -0.4258, -0.7168), (0.07096, -0.3724, -0.7168), (0.02831, -0.3069, -0.7168), (0.01166, -0.2427, -0.7168), (0.07649, -0.1952, -0.7168), (0.122, -0.1723, -0.7168), (0.2341, -0.1853, -0.7168), (0.2488, -0.2416, -0.7168), (0.3077, -0.274, -0.7168), (0.2632, -0.2349, -0.7168), (0.2568, -0.183, -0.7168), (0.3002, -0.2178, -0.7168), (0.345, -0.2262, -0.7168), (0.3996, -0.2042, -0.7168), (0.3479, -0.2103, -0.7168), (0.3069, -0.2, -0.7168), (0.2672, -0.1634, -0.7168), (0.2073, -0.1353, -0.7168), (0.148, -0.09399, -0.7168), (0.1451, -0.03487, -0.7168), (0.1426, 0.04236, -0.7168), (0.1198, 0.1385, -0.7168), (-0.04612, -0.9497, -0.7168), (-0.04069, -0.893, -0.7168), (-0.1418, -0.7042, -0.7168), (-0.07214, -0.8344, -0.7168), (-0.1903, -0.5941, -0.7168), (-0.2104, -0.6818, -0.7168), (-0.1969, -0.73, -0.7168), (-0.2387, -0.6773, -0.7168), (-0.2249, -0.5892, -0.7168), (-0.1924, -0.5084, -0.7168), (-0.1321, -0.4417, -0.7168), (-0.1287, -0.3721, -0.7168), (-0.173, -0.307, -0.7168), (-0.2125, -0.2412, -0.7168), (-0.2288, -0.1359, -0.7168), (-0.2584, -0.04569, -0.7168), (-0.3198, -0.004652, -0.7168), (-0.3898, 0.05266, -0.7168), (-0.4588, 0.04094, -0.7168), (-0.5862, 0.1567, -0.7168), (-0.5256, 0.07312, -0.7168), (-0.5147, 0.08992, -0.7168), (-0.465, 0.06654, -0.7168), (-0.4693, 0.1622, -0.7168), (-0.4132, 0.08707, -0.7168), (-0.4959, 0.1985, -0.7168), (-0.4993, 0.3594, -0.7168), (-0.4713, 0.2052, -0.7168), (-0.4424, 0.1756, -0.7168), (-0.4184, 0.1983, -0.7168), (-0.4152, 0.3062, -0.7168), (-0.4084, 0.2503, -0.7168), (-0.39, 0.2455, -0.7168), (-0.3939, 0.1854, -0.7168), (-0.3432, 0.09834, -0.7168), (-0.4118, 0.1546, -0.7168), (-0.2778, 0.07568, -0.7168), (-0.2029, 0.0514, -0.7168), (-0.1482, 0.06905, -0.7168), (-0.1081, 0.1117, -0.7168), (-0.06009, 0.1854, -0.7168), (0.1221, 0.2176, -0.7168), (0.1129, 0.2895, -0.7168), (0.09085, 0.3554, -0.7168), (0.03374, 0.4185, -0.7168), (-0.001468, 0.4651, -0.7168), (-0.04151, 0.5209, -0.7168), (-0.04884, 0.5973, -0.7168), (0.02466, 0.61, -0.7168), (0.0592, 0.6555, -0.7168), (0.078, 0.71, -0.7168), (0.06204, 0.7748, -0.7168), (0.06208, 0.7124, -0.7168), (0.05038, 0.6749, -0.7168), (0.0219, 0.6345, -0.7168), (-0.04702, 0.6345, -0.7168), (-0.02762, 0.282, -0.7168), (-0.1113, 0.4863, -0.7168), (-0.0694, 0.4045, -0.7168), (-0.1915, 0.5309, -0.7168), (-0.09818, 0.6251, -0.7168), (-0.1147, 0.5467, -0.7168), (-0.05044, 0.3497, -0.7168), (-0.2392, 0.5935, -0.7168), (-0.2986, 0.6091, -0.7168), (-0.3492, 0.6749, -0.7168), (-0.2853, 0.6211, -0.7168), (-0.2473, 0.6224, -0.7168), (-0.2529, 0.7019, -0.7168), (-0.2199, 0.7922, -0.7168), (-0.2274, 0.7038, -0.7168), (-0.2147, 0.6398, -0.7168), (-0.1675, 0.5678, -0.7168), (-0.07471, 0.7158, -0.7168), (0.02748, 0.818, -0.7168), (-0.04072, 0.6983, -0.7168), (0.1732, 0.2872, -0.7168), (0.1994, -0.6786, -0.7168), (0.1903, -0.6415, -0.7168), (0.1674, -0.6037, -0.7168), (0.1861, 0.3262, -0.7168), (0.2527, 0.3383, -0.7168), (0.2769, 0.3834, -0.7168), (0.2705, 0.4321, -0.7168), (0.2594, 0.3864, -0.7168), (0.236, 0.3568, -0.7168), (0.1809, 0.3551, -0.7168), (0.1898, 0.403, -0.7168), (0.2143, 0.4525, -0.7168), (0.2531, 0.4814, -0.7168), (0.2754, 0.5331, -0.7168), (0.2552, 0.5693, -0.7168), (0.26, 0.5316, -0.7168), (0.243, 0.4995, -0.7168), (0.1978, 0.4753, -0.7168), (0.1618, 0.4154, -0.7168), (0.1421, 0.3262, -0.7168)], [], [(0, 1, 7, 8, 9, 10, 11, 12, 13, 14, 15, 16, 17, 18, 19, 20, 21, 22, 23, 129, 128, 127, 24, 25, 26, 27, 28, 29, 30, 31, 32, 33, 34, 35, 36, 37, 38, 39, 40, 41, 42, 43, 44, 45, 46, 47, 48, 49, 91, 126, 130, 131, 132, 133, 134, 135, 136, 137, 138, 139, 140, 141, 142, 143, 144, 145, 146, 92, 93, 94, 95, 96, 97, 98, 99, 100, 101, 102, 103, 104, 105, 125, 124, 123, 110, 111, 122, 121, 120, 119, 118, 117, 116, 115, 114, 113, 109, 107, 108, 112, 106, 90, 89, 88, 87, 86, 84, 85, 83, 82, 80, 81, 79, 78, 77, 76, 75, 73, 74, 72, 71, 69, 70, 68, 67, 66, 65, 64, 63, 62, 61, 60, 59, 58, 57, 56, 55, 54, 52, 53, 51, 50, 5, 6, 3, 4, 2)])
_uv = me_cube_002.uv_layers.new(name='UVMap')
_uv.uv.foreach_set('vector', [0.6437, 0.913, 0.6421, 0.9597, 0.6635, 0.9067, 0.64, 0.8828, 0.5597, 0.8647, 0.5157, 0.8188, 0.5042, 0.7687, 0.6521, 0.6987, 0.6882, 0.7254, 0.644, 0.7551, 0.6565, 0.7949, 0.6628, 0.7607, 0.7024, 0.7464, 0.7088, 0.7809, 0.736, 0.8006, 0.7417, 0.8316, 0.7596, 0.8029, 0.731, 0.7803, 0.7436, 0.7647, 0.7644, 0.7712, 0.7876, 0.7917, 0.7969, 0.8119, 0.8028, 0.7881, 0.7772, 0.7636, 0.7457, 0.7515, 0.7418, 0.7371, 0.7218, 0.6747, 0.6666, 0.6457, 0.6233, 0.6102, 0.6064, 0.5754, 0.6722, 0.5496, 0.7184, 0.5372, 0.8321, 0.5442, 0.847, 0.5748, 0.9067, 0.5924, 0.8616, 0.5711, 0.8551, 0.543, 0.8992, 0.5619, 0.9445, 0.5664, 1.0, 0.5545, 0.9475, 0.5578, 0.9059, 0.5522, 0.8656, 0.5324, 0.8049, 0.5171, 0.7448, 0.4947, 0.7418, 0.4627, 0.7392, 0.4208, 0.7162, 0.3686, 0.7185, 0.3257, 0.7703, 0.2879, 0.7834, 0.2668, 0.8509, 0.2602, 0.8755, 0.2358, 0.869, 0.2094, 0.8578, 0.2341, 0.834, 0.2502, 0.7781, 0.2511, 0.7872, 0.2251, 0.812, 0.1983, 0.8514, 0.1826, 0.874, 0.1546, 0.8535, 0.1349, 0.8583, 0.1554, 0.8411, 0.1728, 0.7953, 0.1859, 0.7588, 0.2184, 0.7387, 0.2668, 0.7092, 0.2867, 0.6868, 0.2509, 0.6288, 0.2167, 0.5931, 0.1915, 0.5525, 0.1612, 0.5451, 0.1197, 0.6196, 0.1128, 0.6547, 0.08817, 0.6737, 0.05863, 0.6576, 0.02347, 0.6576, 0.05731, 0.6457, 0.07763, 0.6168, 0.09955, 0.5469, 0.09957, 0.5533, 0.06493, 0.6225, 0.0, 0.5188, 0.05543, 0.495, 0.1047, 0.4783, 0.1472, 0.4247, 0.1358, 0.3768, 0.09668, 0.3639, 0.06197, 0.3716, 0.01404, 0.3381, 0.06301, 0.3438, 0.1061, 0.3052, 0.1068, 0.2404, 0.07763, 0.2917, 0.1134, 0.352, 0.1218, 0.4003, 0.1557, 0.4817, 0.1799, 0.5242, 0.2243, 0.5435, 0.254, 0.5666, 0.2907, 0.5337, 0.3432, 0.485, 0.3831, 0.4443, 0.4063, 0.3888, 0.4159, 0.3128, 0.4027, 0.2465, 0.3904, 0.1768, 0.3599, 0.195, 0.3432, 0.199, 0.3106, 0.1734, 0.2776, 0.1804, 0.308, 0.1702, 0.3362, 0.1459, 0.3485, 0.1166, 0.3324, 0.08816, 0.2488, 0.09159, 0.336, 0.1185, 0.3557, 0.1754, 0.3965, 0.1229, 0.4076, 0.07251, 0.395, 0.0, 0.3587, 0.06147, 0.4041, 0.1292, 0.4215, 0.1992, 0.4152, 0.2703, 0.4463, 0.3325, 0.4685, 0.3626, 0.5174, 0.3791, 0.5746, 0.4191, 0.6103, 0.4641, 0.6456, 0.4606, 0.6833, 0.3995, 0.7195, 0.3665, 0.7633, 0.3525, 0.8111, 0.3948, 0.8397, 0.3812, 0.8136, 0.4016, 0.766, 0.4508, 0.8257, 0.5214, 0.8963, 0.5533, 0.9281, 0.5478, 0.9589, 0.5184, 1.0, 0.5833, 0.9581, 0.5876, 0.923, 0.5544, 0.8869, 0.6119, 0.891])
me_cube_002.materials.append(mat_material)
me_cube_002.use_mirror_vertex_groups = False
me_cube_002.update()

# ---- objects
ob_crackwalls = bpy.data.objects.new('CrackWalls', me_cube)
ob_cracktop = bpy.data.objects.new('CrackTop', me_cube_001)
ob_crackbot = bpy.data.objects.new('CrackBot', me_cube_002)

# ---- transforms, parenting, visibility, modifiers, constraints
ob_crackwalls.location = (0.0, 0.0, 0.0)
ob_crackwalls.lock_rotations_4d = False
ob_crackwalls.empty_display_type = 'ARROWS'
ob_crackwalls.lineart.crease_threshold = 0.0
ob_cracktop.location = (0.0, 0.0, 0.0)
ob_cracktop.lock_rotations_4d = False
ob_cracktop.empty_display_type = 'ARROWS'
ob_cracktop.lineart.crease_threshold = 0.0
ob_crackbot.location = (0.0, 0.0, 0.0)
ob_crackbot.lock_rotations_4d = False
ob_crackbot.empty_display_type = 'ARROWS'
ob_crackbot.lineart.crease_threshold = 0.0

# ---- collection membership
col_collection.objects.link(ob_crackwalls)
col_collection.objects.link(ob_cracktop)
col_collection.objects.link(ob_crackbot)

# ---- scene / render settings (as saved in the file)
scene.frame_start = 1; scene.frame_end = 250; scene.frame_set(1)
scene.render.engine = 'BLENDER_EEVEE_NEXT'
scene.cycles.sampling_pattern = 'TABULATED_SOBOL'
scene.view_settings.view_transform = 'Filmic'
bpy.context.view_layer.update()

# ---- added for rendering (the .blend has no active camera and no usable light): camera, sun
cam_auto = bpy.data.cameras.new('AutoCamera')
cam_auto.lens = 50.0
cam_auto.sensor_width = 36.0
cam_auto.clip_end = 1000.0
ob_auto_camera = bpy.data.objects.new('AutoCamera', cam_auto)
scene.collection.objects.link(ob_auto_camera)
ob_auto_camera.location = (1.95284, -2.55906, 1.2807)
ob_auto_camera.rotation_euler = (1.09748, -7.21219e-08, 0.694738)
scene.camera = ob_auto_camera
light_auto_sun = bpy.data.lights.new('AutoSun', 'SUN')
light_auto_sun.energy = 3.0
light_auto_sun.angle = 0.0523599
ob_auto_sun = bpy.data.objects.new('AutoSun', light_auto_sun)
scene.collection.objects.link(ob_auto_sun)
ob_auto_sun.rotation_euler = (0.872665, 0.174533, 0.523599)
bpy.context.view_layer.update()

